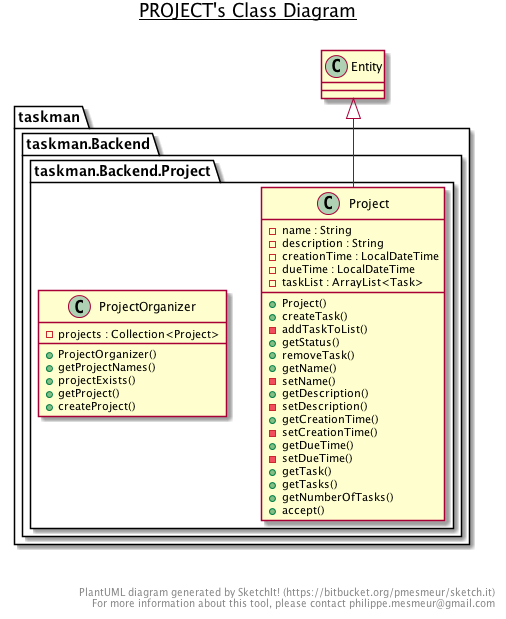

The diagram above was rendered by PlantUML. Its source (embedded in the PNG):
@startuml

title __PROJECT's Class Diagram__\n

  package taskman {
    package taskman.Backend {
      package taskman.Backend.Project {
        class Project {
            - name : String
            - description : String
            - creationTime : LocalDateTime
            - dueTime : LocalDateTime
            - taskList : ArrayList<Task>
            + Project()
            + createTask()
            - addTaskToList()
            + getStatus()
            + removeTask()
            + getName()
            - setName()
            + getDescription()
            - setDescription()
            + getCreationTime()
            - setCreationTime()
            + getDueTime()
            - setDueTime()
            + getTask()
            + getTasks()
            + getNumberOfTasks()
            + accept()
        }
      }
    }
  }
  

  package taskman {
    package taskman.Backend {
      package taskman.Backend.Project {
        class ProjectOrganizer {
            - projects : Collection<Project>
            + ProjectOrganizer()
            + getProjectNames()
            + projectExists()
            + getProject()
            + createProject()
        }
      }
    }
  }
  

  Project -up-|> Entity


right footer


PlantUML diagram generated by SketchIt! (https://bitbucket.org/pmesmeur/sketch.it)
For more information about this tool, please contact philippe.mesmeur@gmail.com
endfooter

@enduml